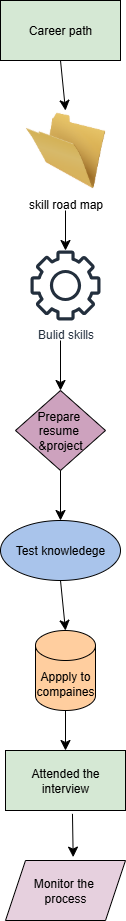

The diagram above was exported from draw.io. Its source (the exported page's mxGraphModel, read from the mxfile embedded in the PNG):
<mxGraphModel dx="1185" dy="709" grid="1" gridSize="10" guides="1" tooltips="1" connect="1" arrows="1" fold="1" page="1" pageScale="1" pageWidth="850" pageHeight="1100" math="0" shadow="0">
  <root>
    <mxCell id="0" />
    <mxCell id="1" parent="0" />
    <mxCell id="tlow6JwKFKjBPNjrppYu-1" value="Career path" style="rounded=0;whiteSpace=wrap;html=1;fillColor=#D5E8D4;" parent="1" vertex="1">
      <mxGeometry x="315" y="10" width="120" height="60" as="geometry" />
    </mxCell>
    <mxCell id="tlow6JwKFKjBPNjrppYu-3" value="skill road map" style="image;html=1;image=img/lib/clip_art/general/Empty_Folder_128x128.png" parent="1" vertex="1">
      <mxGeometry x="340" y="120" width="80" height="80" as="geometry" />
    </mxCell>
    <mxCell id="tlow6JwKFKjBPNjrppYu-4" value="Bulid skills" style="sketch=0;outlineConnect=0;fontColor=#232F3E;gradientColor=none;fillColor=#232F3D;strokeColor=none;dashed=0;verticalLabelPosition=bottom;verticalAlign=top;align=center;html=1;fontSize=12;fontStyle=0;aspect=fixed;pointerEvents=1;shape=mxgraph.aws4.gear;" parent="1" vertex="1">
      <mxGeometry x="345" y="260" width="70" height="70" as="geometry" />
    </mxCell>
    <mxCell id="tlow6JwKFKjBPNjrppYu-7" value="Prepare&amp;nbsp;&lt;div&gt;resume&amp;nbsp;&lt;/div&gt;&lt;div&gt;&amp;amp;project&lt;/div&gt;" style="rhombus;whiteSpace=wrap;html=1;fillColor=#CDA2BE;" parent="1" vertex="1">
      <mxGeometry x="330" y="400" width="90" height="80" as="geometry" />
    </mxCell>
    <mxCell id="tlow6JwKFKjBPNjrppYu-10" value="Test knowledege" style="ellipse;whiteSpace=wrap;html=1;fillColor=#A9C4EB;" parent="1" vertex="1">
      <mxGeometry x="315" y="530" width="120" height="60" as="geometry" />
    </mxCell>
    <mxCell id="tlow6JwKFKjBPNjrppYu-12" value="Appply to compaines" style="shape=cylinder3;whiteSpace=wrap;html=1;boundedLbl=1;backgroundOutline=1;size=15;fillColor=#FFCE9F;" parent="1" vertex="1">
      <mxGeometry x="350" y="640" width="60" height="80" as="geometry" />
    </mxCell>
    <mxCell id="tlow6JwKFKjBPNjrppYu-14" value="Attended the interview" style="rounded=0;whiteSpace=wrap;html=1;fillColor=#D5E8D4;" parent="1" vertex="1">
      <mxGeometry x="320" y="760" width="120" height="60" as="geometry" />
    </mxCell>
    <mxCell id="tlow6JwKFKjBPNjrppYu-16" value="Monitor the&amp;nbsp;&lt;div&gt;process&lt;/div&gt;" style="shape=parallelogram;perimeter=parallelogramPerimeter;whiteSpace=wrap;html=1;fixedSize=1;fillColor=#E6D0DE;" parent="1" vertex="1">
      <mxGeometry x="320" y="870" width="120" height="60" as="geometry" />
    </mxCell>
    <mxCell id="jEz-tpERBEV7fFvpT6Wz-3" value="" style="endArrow=classic;html=1;rounded=0;fontSize=12;startSize=8;endSize=8;curved=1;entryX=0.5;entryY=0;entryDx=0;entryDy=0;exitX=0.5;exitY=1;exitDx=0;exitDy=0;" edge="1" parent="1" source="tlow6JwKFKjBPNjrppYu-7" target="tlow6JwKFKjBPNjrppYu-10">
      <mxGeometry width="50" height="50" relative="1" as="geometry">
        <mxPoint x="500" y="540" as="sourcePoint" />
        <mxPoint x="550" y="490" as="targetPoint" />
      </mxGeometry>
    </mxCell>
    <mxCell id="jEz-tpERBEV7fFvpT6Wz-4" value="" style="endArrow=classic;html=1;rounded=0;fontSize=12;startSize=8;endSize=8;curved=1;entryX=0.5;entryY=0;entryDx=0;entryDy=0;" edge="1" parent="1" target="tlow6JwKFKjBPNjrppYu-7">
      <mxGeometry width="50" height="50" relative="1" as="geometry">
        <mxPoint x="375" y="350" as="sourcePoint" />
        <mxPoint x="490" y="350" as="targetPoint" />
      </mxGeometry>
    </mxCell>
    <mxCell id="jEz-tpERBEV7fFvpT6Wz-5" value="" style="endArrow=classic;html=1;rounded=0;fontSize=12;startSize=8;endSize=8;curved=1;" edge="1" parent="1" target="tlow6JwKFKjBPNjrppYu-4">
      <mxGeometry width="50" height="50" relative="1" as="geometry">
        <mxPoint x="380" y="220" as="sourcePoint" />
        <mxPoint x="430" y="230" as="targetPoint" />
      </mxGeometry>
    </mxCell>
    <mxCell id="jEz-tpERBEV7fFvpT6Wz-6" value="" style="endArrow=classic;html=1;rounded=0;fontSize=12;startSize=8;endSize=8;curved=1;exitX=0.5;exitY=1;exitDx=0;exitDy=0;" edge="1" parent="1" source="tlow6JwKFKjBPNjrppYu-10">
      <mxGeometry width="50" height="50" relative="1" as="geometry">
        <mxPoint x="375" y="592" as="sourcePoint" />
        <mxPoint x="380" y="640" as="targetPoint" />
      </mxGeometry>
    </mxCell>
    <mxCell id="jEz-tpERBEV7fFvpT6Wz-8" value="" style="endArrow=classic;html=1;rounded=0;fontSize=12;startSize=8;endSize=8;curved=1;entryX=0.5;entryY=0;entryDx=0;entryDy=0;exitX=0.5;exitY=1;exitDx=0;exitDy=0;exitPerimeter=0;" edge="1" parent="1" source="tlow6JwKFKjBPNjrppYu-12" target="tlow6JwKFKjBPNjrppYu-14">
      <mxGeometry width="50" height="50" relative="1" as="geometry">
        <mxPoint x="260" y="740" as="sourcePoint" />
        <mxPoint x="310" y="690" as="targetPoint" />
      </mxGeometry>
    </mxCell>
    <mxCell id="jEz-tpERBEV7fFvpT6Wz-9" value="" style="endArrow=classic;html=1;rounded=0;fontSize=12;startSize=8;endSize=8;curved=1;entryX=0.564;entryY=-0.056;entryDx=0;entryDy=0;entryPerimeter=0;exitX=0.558;exitY=1.056;exitDx=0;exitDy=0;exitPerimeter=0;" edge="1" parent="1" source="tlow6JwKFKjBPNjrppYu-14" target="tlow6JwKFKjBPNjrppYu-16">
      <mxGeometry width="50" height="50" relative="1" as="geometry">
        <mxPoint x="388" y="830" as="sourcePoint" />
        <mxPoint x="290" y="830" as="targetPoint" />
      </mxGeometry>
    </mxCell>
    <mxCell id="jEz-tpERBEV7fFvpT6Wz-10" value="" style="endArrow=classic;html=1;rounded=0;fontSize=12;startSize=8;endSize=8;curved=1;entryX=0.5;entryY=0;entryDx=0;entryDy=0;exitX=0.5;exitY=1;exitDx=0;exitDy=0;" edge="1" parent="1" source="tlow6JwKFKjBPNjrppYu-1" target="tlow6JwKFKjBPNjrppYu-3">
      <mxGeometry width="50" height="50" relative="1" as="geometry">
        <mxPoint x="280" y="130" as="sourcePoint" />
        <mxPoint x="330" y="80" as="targetPoint" />
      </mxGeometry>
    </mxCell>
  </root>
</mxGraphModel>